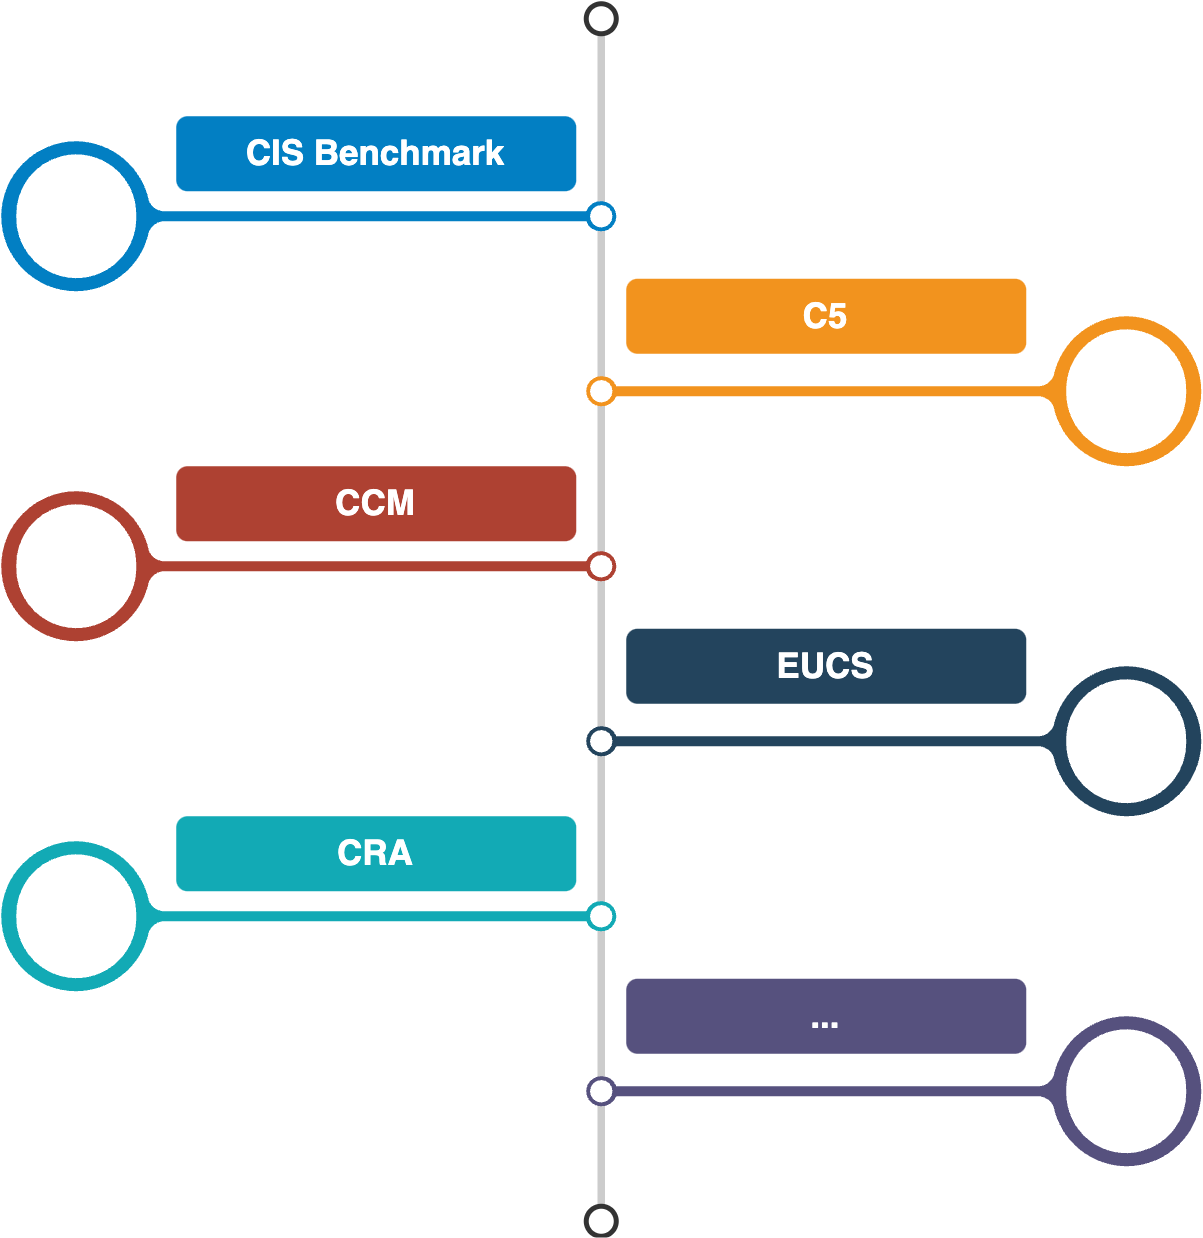

The diagram above was exported from draw.io. Its source (the exported page's mxGraphModel, read from the mxfile embedded in the PNG):
<mxGraphModel dx="1272" dy="1756" grid="1" gridSize="10" guides="1" tooltips="1" connect="1" arrows="1" fold="1" page="1" pageScale="1" pageWidth="1169" pageHeight="827" math="0" shadow="0">
  <root>
    <mxCell id="0" />
    <mxCell id="1" parent="0" />
    <mxCell id="2" value="" style="endArrow=none;html=1;strokeWidth=3;strokeColor=#CCCCCC;labelBackgroundColor=none;fontSize=16;rounded=0;" edge="1" source="3" target="4" parent="1">
      <mxGeometry relative="1" as="geometry" />
    </mxCell>
    <mxCell id="3" value="" style="ellipse;whiteSpace=wrap;html=1;aspect=fixed;shadow=0;fillColor=none;strokeColor=#333333;fontSize=16;align=center;strokeWidth=2;" vertex="1" parent="1">
      <mxGeometry x="834" y="-446" width="12" height="12" as="geometry" />
    </mxCell>
    <mxCell id="4" value="" style="ellipse;whiteSpace=wrap;html=1;aspect=fixed;shadow=0;fillColor=none;strokeColor=#333333;fontSize=16;align=center;strokeWidth=2;" vertex="1" parent="1">
      <mxGeometry x="834" y="35" width="12" height="12" as="geometry" />
    </mxCell>
    <mxCell id="5" value="" style="verticalLabelPosition=middle;verticalAlign=middle;html=1;shape=mxgraph.infographic.circularCallout2;dy=15;strokeColor=#027fc3;labelPosition=center;align=center;fontColor=#10739E;fontStyle=1;fontSize=24;shadow=0;direction=north;" vertex="1" parent="1">
      <mxGeometry x="600" y="-391" width="246" height="60" as="geometry" />
    </mxCell>
    <mxCell id="6" value="" style="verticalLabelPosition=middle;verticalAlign=middle;html=1;shape=mxgraph.infographic.circularCallout2;dy=15;strokeColor=#F2931E;labelPosition=center;align=center;fontColor=#F2931E;fontStyle=1;fontSize=24;shadow=0;direction=north;flipH=1;" vertex="1" parent="1">
      <mxGeometry x="834" y="-321" width="246" height="60" as="geometry" />
    </mxCell>
    <mxCell id="7" value="" style="verticalLabelPosition=middle;verticalAlign=middle;html=1;shape=mxgraph.infographic.circularCallout2;dy=15;strokeColor=#AE4132;labelPosition=center;align=center;fontColor=#10739E;fontStyle=1;fontSize=24;shadow=0;direction=north;" vertex="1" parent="1">
      <mxGeometry x="600" y="-251" width="246" height="60" as="geometry" />
    </mxCell>
    <mxCell id="8" value="" style="verticalLabelPosition=middle;verticalAlign=middle;html=1;shape=mxgraph.infographic.circularCallout2;dy=15;strokeColor=#23445D;labelPosition=center;align=center;fontColor=#10739E;fontStyle=1;fontSize=24;shadow=0;direction=north;flipH=1;" vertex="1" parent="1">
      <mxGeometry x="834" y="-181" width="246" height="60" as="geometry" />
    </mxCell>
    <mxCell id="9" value="" style="verticalLabelPosition=middle;verticalAlign=middle;html=1;shape=mxgraph.infographic.circularCallout2;dy=15;strokeColor=#12AAB5;labelPosition=center;align=center;fontColor=#10739E;fontStyle=1;fontSize=24;shadow=0;direction=north;" vertex="1" parent="1">
      <mxGeometry x="600" y="-111" width="246" height="60" as="geometry" />
    </mxCell>
    <mxCell id="10" value="" style="verticalLabelPosition=middle;verticalAlign=middle;html=1;shape=mxgraph.infographic.circularCallout2;dy=15;strokeColor=#56517E;labelPosition=center;align=center;fontColor=#10739E;fontStyle=1;fontSize=24;shadow=0;direction=north;flipH=1;" vertex="1" parent="1">
      <mxGeometry x="834" y="-41" width="246" height="60" as="geometry" />
    </mxCell>
    <mxCell id="11" value="CIS Benchmark" style="fillColor=#027fc3;strokecolor=none;rounded=1;fontColor=#FFFFFF;strokeColor=none;fontStyle=1;fontSize=14;whiteSpace=wrap;html=1;" vertex="1" parent="1">
      <mxGeometry x="670" y="-401" width="160" height="30" as="geometry" />
    </mxCell>
    <mxCell id="12" value="C5" style="fillColor=#F2931E;strokecolor=none;rounded=1;fontColor=#FFFFFF;strokeColor=none;fontStyle=1;fontSize=14;whiteSpace=wrap;html=1;" vertex="1" parent="1">
      <mxGeometry x="850" y="-336" width="160" height="30" as="geometry" />
    </mxCell>
    <mxCell id="13" value="CCM" style="fillColor=#AE4132;strokecolor=none;rounded=1;fontColor=#FFFFFF;strokeColor=none;fontStyle=1;fontSize=14;whiteSpace=wrap;html=1;" vertex="1" parent="1">
      <mxGeometry x="670" y="-261" width="160" height="30" as="geometry" />
    </mxCell>
    <mxCell id="14" value="EUCS" style="fillColor=#23445D;strokecolor=none;rounded=1;fontColor=#FFFFFF;strokeColor=none;fontStyle=1;fontSize=14;whiteSpace=wrap;html=1;" vertex="1" parent="1">
      <mxGeometry x="850" y="-196" width="160" height="30" as="geometry" />
    </mxCell>
    <mxCell id="15" value="CRA" style="fillColor=#12AAB5;strokecolor=none;rounded=1;fontColor=#FFFFFF;strokeColor=none;fontStyle=1;fontSize=14;whiteSpace=wrap;html=1;" vertex="1" parent="1">
      <mxGeometry x="670" y="-121" width="160" height="30" as="geometry" />
    </mxCell>
    <mxCell id="16" value="..." style="fillColor=#56517E;strokecolor=none;rounded=1;fontColor=#FFFFFF;strokeColor=none;fontStyle=1;fontSize=14;whiteSpace=wrap;html=1;" vertex="1" parent="1">
      <mxGeometry x="850" y="-56" width="160" height="30" as="geometry" />
    </mxCell>
  </root>
</mxGraphModel>